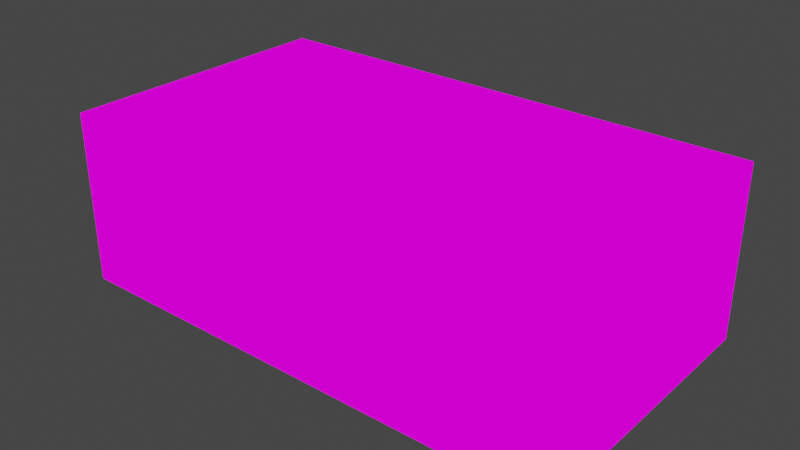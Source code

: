 # Source: hay.blend  (saved by Blender 2.82.7; exported with 4.5.12 LTS)
import bpy
from mathutils import Matrix  # noqa: F401  (used for matrix-valued properties, if any)

bpy.ops.wm.read_factory_settings(use_empty=True)
scene = bpy.context.scene
scene.name = 'Scene'

# ---- collections
col_collection = bpy.data.collections.new('Collection'); scene.collection.children.link(col_collection)

# ---- images (referenced by path relative to the original .blend; pixels are not part of the script)
import os
ASSET_DIR = os.environ.get("B2B_ASSET_DIR", "")  # directory of the original .blend (textures are referenced by path, not embedded)
HERE = os.path.dirname(os.path.abspath(__file__))  # packed textures are extracted next to this script under _unpacked/

def load_image(name, relpath, width, height, colorspace="sRGB"):
    """Load a texture the original file referenced (path relative to the .blend, or extracted next to this script)."""
    p = next((c for c in (os.path.join(HERE, relpath), os.path.join(ASSET_DIR, relpath)) if relpath and os.path.exists(c)), "")
    if p:
        img = bpy.data.images.load(p, check_existing=True)
        img.name = name
    else:  # same state as the original file: an image datablock whose file is absent (Cycles renders it pink)
        img = bpy.data.images.new(name, width, height)
        img.source = "FILE"
        img.filepath = "//" + (relpath or name)
    img.colorspace_settings.name = colorspace
    return img
img_hay_png = load_image('hay.png', 'hay.png', 1024, 1024, 'sRGB')

# ---- materials (node trees are filled in below, after node groups)
mat_material = bpy.data.materials.new('Material')
mat_material.alpha_threshold = 0.0
mat_material.use_transparent_shadow = False
mat_material.line_color = (0.0, 0.0, 0.0, 1.0)

# ---- material node trees
mat_material.use_nodes = True; mat_material.node_tree.nodes.clear()
_N = mat_material.node_tree.nodes; _L = mat_material.node_tree.links
n0 = _N.new('ShaderNodeOutputMaterial'); n0.name = 'Material Output'; n0.location = (300, 300)
n1 = _N.new('ShaderNodeEmission'); n1.name = 'Emission'; n1.location = (10, 300)
n2 = _N.new('ShaderNodeTexImage'); n2.name = 'Image Texture'; n2.location = (-280, 280)
n2.image = img_hay_png
_L.new(n1.outputs[0], n0.inputs[0])
_L.new(n2.outputs[0], n1.inputs[0])
n0.is_active_output = True

# ---- world
world_world = bpy.data.worlds.new('World'); scene.world = world_world
world_world.use_nodes = True; world_world.node_tree.nodes.clear()
_N = world_world.node_tree.nodes; _L = world_world.node_tree.links
n0 = _N.new('ShaderNodeOutputWorld'); n0.name = 'World Output'; n0.location = (300, 300)
n1 = _N.new('ShaderNodeBackground'); n1.name = 'Background'; n1.location = (10, 300)
n1.inputs[0].default_value = (0.05088, 0.05088, 0.05088, 1.0)
_L.new(n1.outputs[0], n0.inputs[0])
n0.is_active_output = True
world_world.color = (0.05088, 0.05088, 0.05088)
world_world.use_sun_shadow = False
world_world.sun_shadow_jitter_overblur = 0.0

# ---- meshes
me_cube = bpy.data.meshes.new('Cube')
me_cube.from_pydata([(1.0, 1.0, 1.0), (1.0, 1.0, -1.0), (1.0, -1.0, 1.0), (1.0, -1.0, -1.0), (-1.0, 1.0, 1.0), (-1.0, 1.0, -1.0), (-1.0, -1.0, 1.0), (-1.0, -1.0, -1.0)], [], [(0, 4, 6, 2), (3, 2, 6, 7), (7, 6, 4, 5), (5, 1, 3, 7), (1, 0, 2, 3), (5, 4, 0, 1)])
_uv = me_cube.uv_layers.new(name='UVMap')
_uv.uv.foreach_set('vector', [0.9662, 0.7583, 0.03385, 0.7583, 0.03385, 0.2417, 0.9662, 0.2417, 0.9666, 0.3448, 0.9666, 0.6552, 0.03345, 0.6552, 0.03345, 0.3448, 0.06739, 0.2424, 0.06739, 0.7576, 0.9326, 0.7576, 0.9326, 0.2424, 0.06559, 0.2593, 0.9344, 0.2593, 0.9344, 0.7407, 0.06559, 0.7407, 0.9326, 0.2424, 0.9326, 0.7576, 0.06739, 0.7576, 0.06739, 0.2424, 0.9283, 0.3576, 0.9283, 0.6424, 0.07175, 0.6424, 0.07175, 0.3576])
me_cube.materials.append(mat_material)
me_cube.use_remesh_preserve_volume = False
me_cube.use_remesh_preserve_attributes = False
me_cube.use_mirror_vertex_groups = False
me_cube.update()

# ---- objects
ob_cube = bpy.data.objects.new('Cube', me_cube)

# ---- transforms, parenting, visibility, modifiers, constraints
ob_cube.location = (0.0, 0.0, 0.0)
ob_cube.scale = (2.983, 1.666, 1.0)
ob_cube.lock_rotations_4d = False
ob_cube.empty_display_type = 'ARROWS'
ob_cube.lineart.crease_threshold = 0.0

# ---- collection membership
col_collection.objects.link(ob_cube)

# ---- scene / render settings (as saved in the file)
scene.frame_start = 1; scene.frame_end = 250; scene.frame_set(1)
scene.render.engine = 'BLENDER_EEVEE_NEXT'
scene.cycles.use_denoising = False
scene.cycles.samples = 128
scene.cycles.sampling_pattern = 'TABULATED_SOBOL'
scene.cycles.use_adaptive_sampling = False
scene.cycles.use_light_tree = False
scene.view_settings.view_transform = 'Filmic'
bpy.context.view_layer.update()

# ---- added for rendering (the .blend has no active camera): camera
cam_auto = bpy.data.cameras.new('AutoCamera')
cam_auto.lens = 50.0
cam_auto.sensor_width = 36.0
cam_auto.clip_end = 1000.0
ob_auto_camera = bpy.data.objects.new('AutoCamera', cam_auto)
scene.collection.objects.link(ob_auto_camera)
ob_auto_camera.location = (6.5872, -7.90465, 5.26976)
ob_auto_camera.rotation_euler = (1.09748, -7.21219e-08, 0.694738)
scene.camera = ob_auto_camera
bpy.context.view_layer.update()
